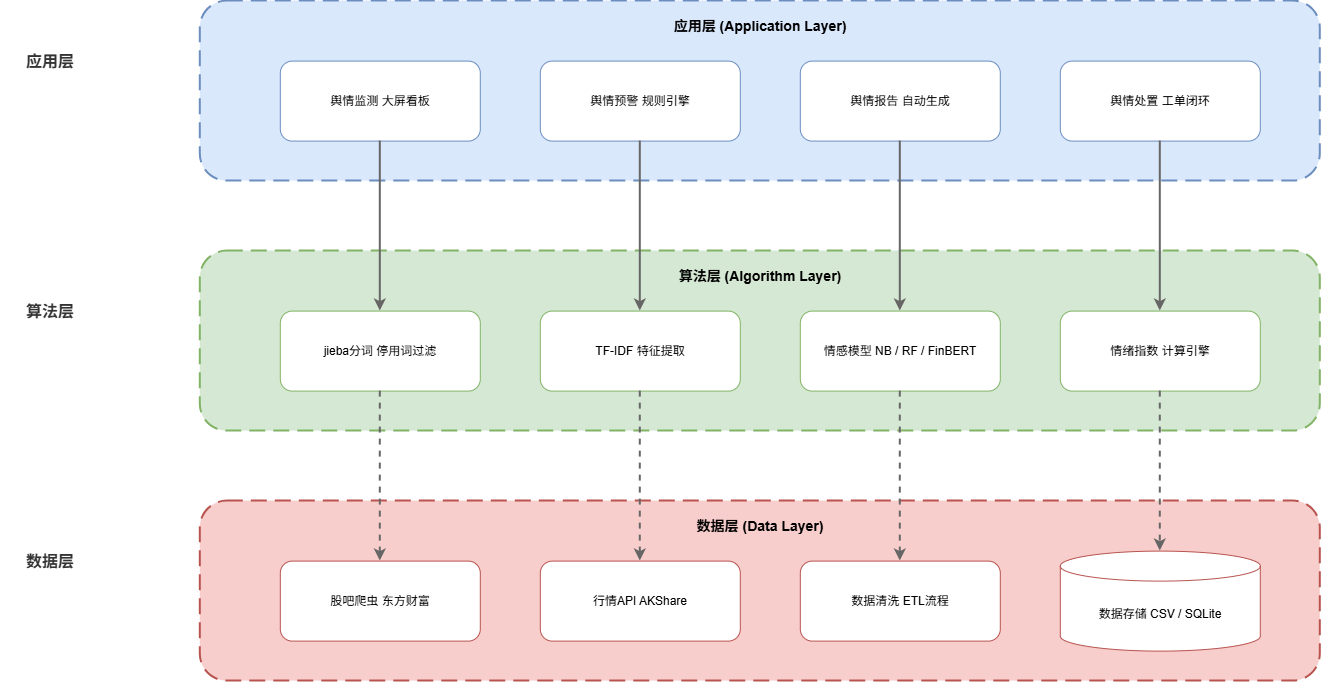

The diagram above was exported from draw.io. Its source (the exported page's mxGraphModel, read from the mxfile embedded in the PNG):
<mxGraphModel dx="2271" dy="1387" grid="1" gridSize="10" guides="1" tooltips="1" connect="1" arrows="1" fold="1" page="1" pageScale="1" pageWidth="1600" pageHeight="850" background="#ffffff" math="0" shadow="0">
  <root>
    <mxCell id="0" />
    <mxCell id="1" parent="0" />
    <mxCell id="lbl_app" parent="1" style="text;html=1;strokeColor=none;fillColor=none;align=center;verticalAlign=middle;whiteSpace=wrap;rounded=0;fontSize=16;fontStyle=1;fontColor=#333333;" value="应用层" vertex="1">
      <mxGeometry height="40" width="100" x="40" y="90" as="geometry" />
    </mxCell>
    <mxCell id="lbl_algo" parent="1" style="text;html=1;strokeColor=none;fillColor=none;align=center;verticalAlign=middle;whiteSpace=wrap;rounded=0;fontSize=16;fontStyle=1;fontColor=#333333;" value="算法层" vertex="1">
      <mxGeometry height="40" width="100" x="40" y="340" as="geometry" />
    </mxCell>
    <mxCell id="lbl_data" parent="1" style="text;html=1;strokeColor=none;fillColor=none;align=center;verticalAlign=middle;whiteSpace=wrap;rounded=0;fontSize=16;fontStyle=1;fontColor=#333333;" value="数据层" vertex="1">
      <mxGeometry height="40" width="100" x="40" y="590" as="geometry" />
    </mxCell>
    <mxCell id="layer_app" parent="1" style="rounded=1;whiteSpace=wrap;html=1;fillColor=#dae8fc;strokeColor=#6c8ebf;strokeWidth=2;verticalAlign=top;align=center;spacingTop=10;fontSize=14;fontStyle=1;dashed=1;dashPattern=8 4;" value="应用层 (Application Layer)" vertex="1">
      <mxGeometry height="180" width="1120" x="240" y="50" as="geometry" />
    </mxCell>
    <mxCell id="app_monitor" parent="layer_app" style="rounded=1;whiteSpace=wrap;html=1;fillColor=#ffffff;strokeColor=#6c8ebf;fontSize=12;" value="舆情监测&amp;#xa;大屏看板" vertex="1">
      <mxGeometry height="80" width="200" x="80" y="60" as="geometry" />
    </mxCell>
    <mxCell id="app_alert" parent="layer_app" style="rounded=1;whiteSpace=wrap;html=1;fillColor=#ffffff;strokeColor=#6c8ebf;fontSize=12;" value="舆情预警&amp;#xa;规则引擎" vertex="1">
      <mxGeometry height="80" width="200" x="340" y="60" as="geometry" />
    </mxCell>
    <mxCell id="app_report" parent="layer_app" style="rounded=1;whiteSpace=wrap;html=1;fillColor=#ffffff;strokeColor=#6c8ebf;fontSize=12;" value="舆情报告&amp;#xa;自动生成" vertex="1">
      <mxGeometry height="80" width="200" x="600" y="60" as="geometry" />
    </mxCell>
    <mxCell id="app_ticket" parent="layer_app" style="rounded=1;whiteSpace=wrap;html=1;fillColor=#ffffff;strokeColor=#6c8ebf;fontSize=12;" value="舆情处置&amp;#xa;工单闭环" vertex="1">
      <mxGeometry height="80" width="200" x="860" y="60" as="geometry" />
    </mxCell>
    <mxCell id="layer_algo" parent="1" style="rounded=1;whiteSpace=wrap;html=1;fillColor=#d5e8d4;strokeColor=#82b366;strokeWidth=2;verticalAlign=top;align=center;spacingTop=10;fontSize=14;fontStyle=1;dashed=1;dashPattern=8 4;" value="算法层 (Algorithm Layer)" vertex="1">
      <mxGeometry height="180" width="1120" x="240" y="300" as="geometry" />
    </mxCell>
    <mxCell id="algo_seg" parent="layer_algo" style="rounded=1;whiteSpace=wrap;html=1;fillColor=#ffffff;strokeColor=#82b366;fontSize=12;" value="jieba分词&amp;#xa;停用词过滤" vertex="1">
      <mxGeometry height="80" width="200" x="80" y="60" as="geometry" />
    </mxCell>
    <mxCell id="algo_tfidf" parent="layer_algo" style="rounded=1;whiteSpace=wrap;html=1;fillColor=#ffffff;strokeColor=#82b366;fontSize=12;" value="TF-IDF&amp;#xa;特征提取" vertex="1">
      <mxGeometry height="80" width="200" x="340" y="60" as="geometry" />
    </mxCell>
    <mxCell id="algo_model" parent="layer_algo" style="rounded=1;whiteSpace=wrap;html=1;fillColor=#ffffff;strokeColor=#82b366;fontSize=12;" value="情感模型&amp;#xa;NB / RF / FinBERT" vertex="1">
      <mxGeometry height="80" width="200" x="600" y="60" as="geometry" />
    </mxCell>
    <mxCell id="algo_index" parent="layer_algo" style="rounded=1;whiteSpace=wrap;html=1;fillColor=#ffffff;strokeColor=#82b366;fontSize=12;" value="情绪指数&amp;#xa;计算引擎" vertex="1">
      <mxGeometry height="80" width="200" x="860" y="60" as="geometry" />
    </mxCell>
    <mxCell id="layer_data" parent="1" style="rounded=1;whiteSpace=wrap;html=1;fillColor=#f8cecc;strokeColor=#b85450;strokeWidth=2;verticalAlign=top;align=center;spacingTop=10;fontSize=14;fontStyle=1;dashed=1;dashPattern=8 4;" value="数据层 (Data Layer)" vertex="1">
      <mxGeometry height="180" width="1120" x="240" y="550" as="geometry" />
    </mxCell>
    <mxCell id="data_crawler" parent="layer_data" style="rounded=1;whiteSpace=wrap;html=1;fillColor=#ffffff;strokeColor=#b85450;fontSize=12;" value="股吧爬虫&amp;#xa;东方财富" vertex="1">
      <mxGeometry height="80" width="200" x="80" y="60" as="geometry" />
    </mxCell>
    <mxCell id="data_api" parent="layer_data" style="rounded=1;whiteSpace=wrap;html=1;fillColor=#ffffff;strokeColor=#b85450;fontSize=12;" value="行情API&amp;#xa;AKShare" vertex="1">
      <mxGeometry height="80" width="200" x="340" y="60" as="geometry" />
    </mxCell>
    <mxCell id="data_etl" parent="layer_data" style="rounded=1;whiteSpace=wrap;html=1;fillColor=#ffffff;strokeColor=#b85450;fontSize=12;" value="数据清洗&amp;#xa;ETL流程" vertex="1">
      <mxGeometry height="80" width="200" x="600" y="60" as="geometry" />
    </mxCell>
    <mxCell id="data_store" parent="layer_data" style="shape=cylinder3;whiteSpace=wrap;html=1;boundedLbl=1;backgroundOutline=1;size=15;fillColor=#ffffff;strokeColor=#b85450;fontSize=12;" value="数据存储&amp;#xa;CSV / SQLite" vertex="1">
      <mxGeometry height="100" width="200" x="860" y="50" as="geometry" />
    </mxCell>
    <mxCell id="link_app_algo_1" edge="1" parent="1" source="app_monitor" style="edgeStyle=orthogonalEdgeStyle;rounded=1;orthogonalLoop=1;jettySize=auto;html=1;strokeWidth=2;strokeColor=#666666;exitX=0.5;exitY=1;entryX=0.5;entryY=0;" target="algo_seg">
      <mxGeometry relative="1" as="geometry" />
    </mxCell>
    <mxCell id="link_app_algo_2" edge="1" parent="1" source="app_alert" style="edgeStyle=orthogonalEdgeStyle;rounded=1;orthogonalLoop=1;jettySize=auto;html=1;strokeWidth=2;strokeColor=#666666;exitX=0.5;exitY=1;entryX=0.5;entryY=0;" target="algo_tfidf">
      <mxGeometry relative="1" as="geometry" />
    </mxCell>
    <mxCell id="link_app_algo_3" edge="1" parent="1" source="app_report" style="edgeStyle=orthogonalEdgeStyle;rounded=1;orthogonalLoop=1;jettySize=auto;html=1;strokeWidth=2;strokeColor=#666666;exitX=0.5;exitY=1;entryX=0.5;entryY=0;" target="algo_model">
      <mxGeometry relative="1" as="geometry" />
    </mxCell>
    <mxCell id="link_app_algo_4" edge="1" parent="1" source="app_ticket" style="edgeStyle=orthogonalEdgeStyle;rounded=1;orthogonalLoop=1;jettySize=auto;html=1;strokeWidth=2;strokeColor=#666666;exitX=0.5;exitY=1;entryX=0.5;entryY=0;" target="algo_index">
      <mxGeometry relative="1" as="geometry" />
    </mxCell>
    <mxCell id="link_algo_data_1" edge="1" parent="1" source="algo_seg" style="edgeStyle=orthogonalEdgeStyle;rounded=1;orthogonalLoop=1;jettySize=auto;html=1;strokeWidth=2;strokeColor=#666666;dashed=1;exitX=0.5;exitY=1;entryX=0.5;entryY=0;" target="data_crawler">
      <mxGeometry relative="1" as="geometry" />
    </mxCell>
    <mxCell id="link_algo_data_2" edge="1" parent="1" source="algo_tfidf" style="edgeStyle=orthogonalEdgeStyle;rounded=1;orthogonalLoop=1;jettySize=auto;html=1;strokeWidth=2;strokeColor=#666666;dashed=1;exitX=0.5;exitY=1;entryX=0.5;entryY=0;" target="data_api">
      <mxGeometry relative="1" as="geometry" />
    </mxCell>
    <mxCell id="link_algo_data_3" edge="1" parent="1" source="algo_model" style="edgeStyle=orthogonalEdgeStyle;rounded=1;orthogonalLoop=1;jettySize=auto;html=1;strokeWidth=2;strokeColor=#666666;dashed=1;exitX=0.5;exitY=1;entryX=0.5;entryY=0;" target="data_etl">
      <mxGeometry relative="1" as="geometry" />
    </mxCell>
    <mxCell id="link_algo_data_4" edge="1" parent="1" source="algo_index" style="edgeStyle=orthogonalEdgeStyle;rounded=1;orthogonalLoop=1;jettySize=auto;html=1;strokeWidth=2;strokeColor=#666666;dashed=1;exitX=0.5;exitY=1;entryX=0.5;entryY=0;" target="data_store">
      <mxGeometry relative="1" as="geometry" />
    </mxCell>
  </root>
</mxGraphModel>